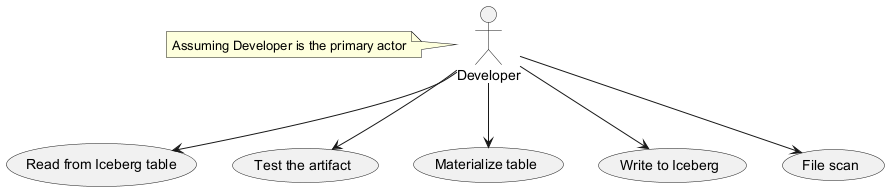

The diagram above was rendered by PlantUML. Its source (embedded in the PNG):
@startuml
actor Developer as "Developer"
usecase "Read from Iceberg table" as read
usecase "Test the artifact" as test
usecase "Materialize table" as materialize
usecase "Write to Iceberg" as write
usecase "File scan" as scan
Developer --> read
Developer --> test
Developer --> materialize
Developer --> write
Developer --> scan
note left of Developer: Assuming Developer is the primary actor
@enduml